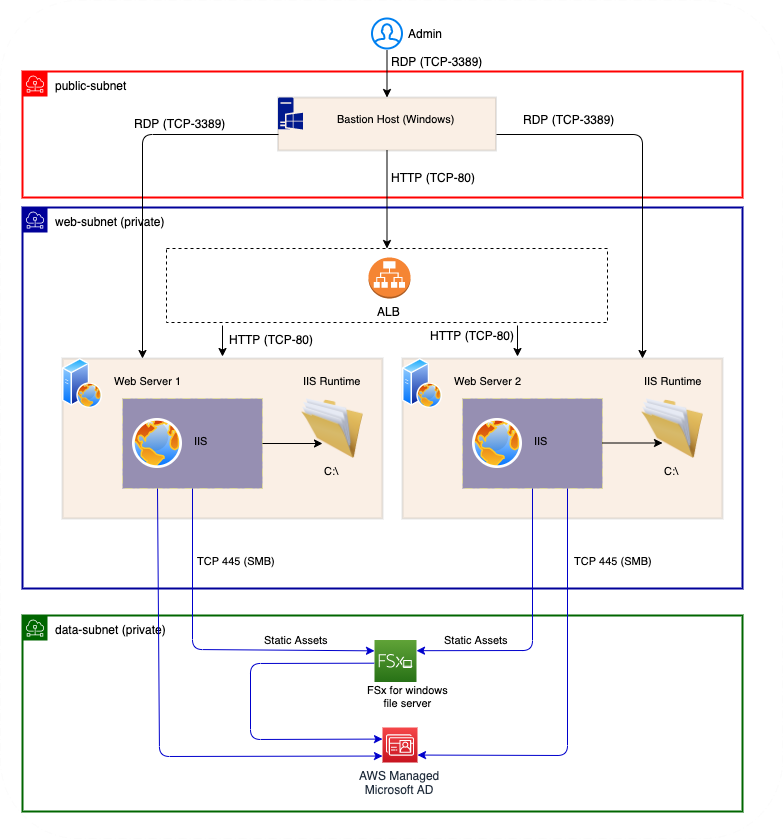

The diagram above was exported from draw.io. Its source (the exported page's mxGraphModel, read from the mxfile embedded in the PNG):
<mxGraphModel dx="2037" dy="2280" grid="0" gridSize="10" guides="1" tooltips="1" connect="1" arrows="1" fold="1" page="1" pageScale="1" pageWidth="850" pageHeight="1100" math="0" shadow="0">
  <root>
    <mxCell id="SSDv3J1A0ceBbZW9JCHW-0" />
    <mxCell id="SSDv3J1A0ceBbZW9JCHW-1" parent="SSDv3J1A0ceBbZW9JCHW-0" />
    <mxCell id="SSDv3J1A0ceBbZW9JCHW-2" value="&lt;font color=&quot;#000000&quot; style=&quot;font-size: 12px;&quot;&gt;web-subnet (private)&lt;/font&gt;" style="outlineConnect=0;gradientColor=none;html=1;whiteSpace=wrap;fontSize=12;fontStyle=0;shape=mxgraph.aws4.group;grIcon=mxgraph.aws4.group_subnet;strokeColor=#000099;fillColor=none;verticalAlign=top;align=left;spacingLeft=30;fontColor=#879196;dashed=0;strokeWidth=2;" vertex="1" parent="SSDv3J1A0ceBbZW9JCHW-1">
      <mxGeometry x="56" y="-874" width="720" height="381" as="geometry" />
    </mxCell>
    <mxCell id="SSDv3J1A0ceBbZW9JCHW-3" value="" style="rounded=0;arcSize=10;gradientColor=none;strokeWidth=2;shadow=0;fillColor=#cc6600;opacity=10;fontSize=11;" vertex="1" parent="SSDv3J1A0ceBbZW9JCHW-1">
      <mxGeometry x="96" y="-723" width="320" height="160" as="geometry" />
    </mxCell>
    <mxCell id="SSDv3J1A0ceBbZW9JCHW-4" value="" style="rounded=0;arcSize=10;dashed=1;gradientColor=none;dashPattern=8 3 1 3;strokeWidth=1;shadow=0;fillColor=#000066;opacity=40;strokeColor=#ffff66;fontSize=11;" vertex="1" parent="SSDv3J1A0ceBbZW9JCHW-1">
      <mxGeometry x="156" y="-683" width="140" height="90" as="geometry" />
    </mxCell>
    <mxCell id="SSDv3J1A0ceBbZW9JCHW-5" value="" style="aspect=fixed;perimeter=ellipsePerimeter;html=1;align=center;shadow=0;dashed=0;spacingTop=3;image;image=img/lib/active_directory/web_server.svg;rounded=0;strokeWidth=1;fillColor=#000066;fontSize=11;" vertex="1" parent="SSDv3J1A0ceBbZW9JCHW-1">
      <mxGeometry x="96" y="-723" width="40" height="50" as="geometry" />
    </mxCell>
    <mxCell id="SSDv3J1A0ceBbZW9JCHW-6" value="Web Server 1" style="text;html=1;fontSize=11;" vertex="1" parent="SSDv3J1A0ceBbZW9JCHW-1">
      <mxGeometry x="146" y="-713" width="90" height="30" as="geometry" />
    </mxCell>
    <mxCell id="SSDv3J1A0ceBbZW9JCHW-7" value="C:\" style="image;html=1;labelBackgroundColor=none;image=img/lib/clip_art/general/Full_Folder_128x128.png;rounded=0;strokeWidth=1;fillColor=#000066;fontSize=11;" vertex="1" parent="SSDv3J1A0ceBbZW9JCHW-1">
      <mxGeometry x="326" y="-683" width="80" height="60" as="geometry" />
    </mxCell>
    <mxCell id="SSDv3J1A0ceBbZW9JCHW-8" value="" style="aspect=fixed;perimeter=ellipsePerimeter;html=1;align=center;shadow=0;dashed=0;spacingTop=3;image;image=img/lib/active_directory/internet_globe.svg;rounded=0;labelBackgroundColor=none;strokeWidth=1;fillColor=#000066;fontSize=11;" vertex="1" parent="SSDv3J1A0ceBbZW9JCHW-1">
      <mxGeometry x="166" y="-663" width="50" height="50" as="geometry" />
    </mxCell>
    <mxCell id="SSDv3J1A0ceBbZW9JCHW-9" value="IIS" style="text;html=1;fontSize=11;" vertex="1" parent="SSDv3J1A0ceBbZW9JCHW-1">
      <mxGeometry x="226" y="-653" width="30" height="30" as="geometry" />
    </mxCell>
    <mxCell id="SSDv3J1A0ceBbZW9JCHW-10" value="&lt;font color=&quot;#000000&quot; style=&quot;font-size: 12px;&quot;&gt;data-subnet (private)&lt;/font&gt;" style="outlineConnect=0;gradientColor=none;html=1;whiteSpace=wrap;fontSize=12;fontStyle=0;shape=mxgraph.aws4.group;grIcon=mxgraph.aws4.group_subnet;strokeColor=#006600;verticalAlign=top;align=left;spacingLeft=30;fontColor=#879196;dashed=0;strokeWidth=2;fillColor=none;" vertex="1" parent="SSDv3J1A0ceBbZW9JCHW-1">
      <mxGeometry x="56" y="-466" width="720" height="196" as="geometry" />
    </mxCell>
    <mxCell id="SSDv3J1A0ceBbZW9JCHW-11" value="FSx for windows&lt;br&gt;file server" style="text;html=1;fontSize=11;align=center;" vertex="1" parent="SSDv3J1A0ceBbZW9JCHW-1">
      <mxGeometry x="390" y="-404" width="102" height="30" as="geometry" />
    </mxCell>
    <mxCell id="SSDv3J1A0ceBbZW9JCHW-12" value="" style="outlineConnect=0;fontColor=#232F3E;gradientColor=#60A337;gradientDirection=north;fillColor=#277116;strokeColor=#ffffff;dashed=0;verticalLabelPosition=bottom;verticalAlign=top;align=center;html=1;fontSize=11;fontStyle=0;aspect=fixed;shape=mxgraph.aws4.resourceIcon;resIcon=mxgraph.aws4.fsx_for_windows_file_server;" vertex="1" parent="SSDv3J1A0ceBbZW9JCHW-1">
      <mxGeometry x="408" y="-441.5" width="42" height="42" as="geometry" />
    </mxCell>
    <mxCell id="SSDv3J1A0ceBbZW9JCHW-13" value="" style="rounded=0;arcSize=10;gradientColor=none;strokeWidth=2;shadow=0;fillColor=#cc6600;opacity=10;fontSize=11;" vertex="1" parent="SSDv3J1A0ceBbZW9JCHW-1">
      <mxGeometry x="436" y="-723" width="320" height="160" as="geometry" />
    </mxCell>
    <mxCell id="SSDv3J1A0ceBbZW9JCHW-14" value="" style="rounded=0;arcSize=10;dashed=1;gradientColor=none;dashPattern=8 3 1 3;strokeWidth=1;shadow=0;fillColor=#000066;opacity=40;strokeColor=#ffff66;fontSize=11;" vertex="1" parent="SSDv3J1A0ceBbZW9JCHW-1">
      <mxGeometry x="496" y="-683" width="140" height="90" as="geometry" />
    </mxCell>
    <mxCell id="SSDv3J1A0ceBbZW9JCHW-15" value="" style="aspect=fixed;perimeter=ellipsePerimeter;html=1;align=center;shadow=0;dashed=0;spacingTop=3;image;image=img/lib/active_directory/web_server.svg;rounded=0;strokeWidth=1;fillColor=#000066;fontSize=11;" vertex="1" parent="SSDv3J1A0ceBbZW9JCHW-1">
      <mxGeometry x="436" y="-723" width="40" height="50" as="geometry" />
    </mxCell>
    <mxCell id="SSDv3J1A0ceBbZW9JCHW-16" value="Web Server 2" style="text;html=1;fontSize=11;" vertex="1" parent="SSDv3J1A0ceBbZW9JCHW-1">
      <mxGeometry x="486" y="-713" width="90" height="30" as="geometry" />
    </mxCell>
    <mxCell id="SSDv3J1A0ceBbZW9JCHW-17" value="C:\" style="image;html=1;labelBackgroundColor=none;image=img/lib/clip_art/general/Full_Folder_128x128.png;rounded=0;strokeWidth=1;fillColor=#000066;fontSize=11;" vertex="1" parent="SSDv3J1A0ceBbZW9JCHW-1">
      <mxGeometry x="666" y="-683" width="80" height="60" as="geometry" />
    </mxCell>
    <mxCell id="SSDv3J1A0ceBbZW9JCHW-18" value="" style="aspect=fixed;perimeter=ellipsePerimeter;html=1;align=center;shadow=0;dashed=0;spacingTop=3;image;image=img/lib/active_directory/internet_globe.svg;rounded=0;labelBackgroundColor=none;strokeWidth=1;fillColor=#000066;fontSize=11;" vertex="1" parent="SSDv3J1A0ceBbZW9JCHW-1">
      <mxGeometry x="506" y="-663" width="50" height="50" as="geometry" />
    </mxCell>
    <mxCell id="SSDv3J1A0ceBbZW9JCHW-19" value="IIS" style="text;html=1;fontSize=11;" vertex="1" parent="SSDv3J1A0ceBbZW9JCHW-1">
      <mxGeometry x="566" y="-653" width="90" height="30" as="geometry" />
    </mxCell>
    <mxCell id="SSDv3J1A0ceBbZW9JCHW-20" value="" style="endArrow=classic;html=1;strokeColor=#0000cc;fontSize=11;exitX=0.5;exitY=1;exitDx=0;exitDy=0;" edge="1" parent="SSDv3J1A0ceBbZW9JCHW-1" source="SSDv3J1A0ceBbZW9JCHW-4">
      <mxGeometry width="50" height="50" relative="1" as="geometry">
        <mxPoint x="226" y="-594" as="sourcePoint" />
        <mxPoint x="408" y="-430.655172413793" as="targetPoint" />
        <Array as="points">
          <mxPoint x="226" y="-432" />
        </Array>
      </mxGeometry>
    </mxCell>
    <mxCell id="SSDv3J1A0ceBbZW9JCHW-21" value="" style="endArrow=classic;html=1;exitX=0.5;exitY=1;exitDx=0;exitDy=0;strokeColor=#0000cc;fontSize=11;" edge="1" parent="SSDv3J1A0ceBbZW9JCHW-1" source="SSDv3J1A0ceBbZW9JCHW-14">
      <mxGeometry width="50" height="50" relative="1" as="geometry">
        <mxPoint x="601" y="-603" as="sourcePoint" />
        <mxPoint x="450" y="-430.80523255813955" as="targetPoint" />
        <Array as="points">
          <mxPoint x="566" y="-431" />
        </Array>
      </mxGeometry>
    </mxCell>
    <mxCell id="SSDv3J1A0ceBbZW9JCHW-22" value="" style="endArrow=classic;html=1;exitX=1;exitY=0.5;exitDx=0;exitDy=0;entryX=0.375;entryY=0.75;entryDx=0;entryDy=0;entryPerimeter=0;fontSize=11;" edge="1" parent="SSDv3J1A0ceBbZW9JCHW-1" source="SSDv3J1A0ceBbZW9JCHW-4" target="SSDv3J1A0ceBbZW9JCHW-7">
      <mxGeometry width="50" height="50" relative="1" as="geometry">
        <mxPoint x="306" y="-523" as="sourcePoint" />
        <mxPoint x="356" y="-573" as="targetPoint" />
      </mxGeometry>
    </mxCell>
    <mxCell id="SSDv3J1A0ceBbZW9JCHW-23" value="" style="endArrow=classic;html=1;exitX=1;exitY=0.5;exitDx=0;exitDy=0;entryX=0.375;entryY=0.75;entryDx=0;entryDy=0;entryPerimeter=0;fontSize=11;" edge="1" parent="SSDv3J1A0ceBbZW9JCHW-1">
      <mxGeometry width="50" height="50" relative="1" as="geometry">
        <mxPoint x="636" y="-638.5" as="sourcePoint" />
        <mxPoint x="696" y="-638.5" as="targetPoint" />
      </mxGeometry>
    </mxCell>
    <mxCell id="SSDv3J1A0ceBbZW9JCHW-24" value="Static Assets" style="text;html=1;fontSize=11;" vertex="1" parent="SSDv3J1A0ceBbZW9JCHW-1">
      <mxGeometry x="296" y="-454" width="44" height="30" as="geometry" />
    </mxCell>
    <mxCell id="SSDv3J1A0ceBbZW9JCHW-25" value="Static Assets" style="text;html=1;fontSize=11;" vertex="1" parent="SSDv3J1A0ceBbZW9JCHW-1">
      <mxGeometry x="476" y="-454" width="44" height="30" as="geometry" />
    </mxCell>
    <mxCell id="SSDv3J1A0ceBbZW9JCHW-26" value="IIS Runtime" style="text;html=1;fontSize=11;" vertex="1" parent="SSDv3J1A0ceBbZW9JCHW-1">
      <mxGeometry x="335" y="-713" width="44" height="30" as="geometry" />
    </mxCell>
    <mxCell id="SSDv3J1A0ceBbZW9JCHW-27" value="IIS Runtime" style="text;html=1;fontSize=11;" vertex="1" parent="SSDv3J1A0ceBbZW9JCHW-1">
      <mxGeometry x="676" y="-713" width="44" height="30" as="geometry" />
    </mxCell>
    <mxCell id="SSDv3J1A0ceBbZW9JCHW-28" value="TCP 445 (SMB)" style="text;html=1;fontSize=11;" vertex="1" parent="SSDv3J1A0ceBbZW9JCHW-1">
      <mxGeometry x="229" y="-533" width="44" height="30" as="geometry" />
    </mxCell>
    <mxCell id="SSDv3J1A0ceBbZW9JCHW-29" value="TCP 445 (SMB)" style="text;html=1;fontSize=11;" vertex="1" parent="SSDv3J1A0ceBbZW9JCHW-1">
      <mxGeometry x="606" y="-533" width="44" height="30" as="geometry" />
    </mxCell>
    <mxCell id="SSDv3J1A0ceBbZW9JCHW-30" value="AWS Managed&lt;br&gt;Microsoft AD" style="outlineConnect=0;fontColor=#232F3E;gradientColor=#F54749;gradientDirection=north;fillColor=#C7131F;strokeColor=#ffffff;dashed=0;verticalLabelPosition=bottom;verticalAlign=top;align=center;html=1;fontSize=12;fontStyle=0;aspect=fixed;shape=mxgraph.aws4.resourceIcon;resIcon=mxgraph.aws4.directory_service;" vertex="1" parent="SSDv3J1A0ceBbZW9JCHW-1">
      <mxGeometry x="416" y="-354" width="35" height="35" as="geometry" />
    </mxCell>
    <mxCell id="SSDv3J1A0ceBbZW9JCHW-31" value="" style="endArrow=classic;html=1;strokeColor=#0000cc;fontSize=11;exitX=0.25;exitY=1;exitDx=0;exitDy=0;" edge="1" parent="SSDv3J1A0ceBbZW9JCHW-1" source="SSDv3J1A0ceBbZW9JCHW-4">
      <mxGeometry width="50" height="50" relative="1" as="geometry">
        <mxPoint x="191" y="-582" as="sourcePoint" />
        <mxPoint x="416" y="-325.46361746361754" as="targetPoint" />
        <Array as="points">
          <mxPoint x="193" y="-325" />
        </Array>
      </mxGeometry>
    </mxCell>
    <mxCell id="SSDv3J1A0ceBbZW9JCHW-32" value="" style="endArrow=classic;html=1;exitX=0.75;exitY=1;exitDx=0;exitDy=0;strokeColor=#0000cc;fontSize=11;" edge="1" parent="SSDv3J1A0ceBbZW9JCHW-1" source="SSDv3J1A0ceBbZW9JCHW-14">
      <mxGeometry width="50" height="50" relative="1" as="geometry">
        <mxPoint x="611" y="-573" as="sourcePoint" />
        <mxPoint x="451" y="-326.4507042253522" as="targetPoint" />
        <Array as="points">
          <mxPoint x="601" y="-326" />
        </Array>
      </mxGeometry>
    </mxCell>
    <mxCell id="SSDv3J1A0ceBbZW9JCHW-33" value="" style="endArrow=classic;html=1;strokeColor=#0000cc;fontSize=11;exitX=-0.008;exitY=0.552;exitDx=0;exitDy=0;exitPerimeter=0;" edge="1" parent="SSDv3J1A0ceBbZW9JCHW-1" source="SSDv3J1A0ceBbZW9JCHW-12">
      <mxGeometry width="50" height="50" relative="1" as="geometry">
        <mxPoint x="408" y="-426.19417475728164" as="sourcePoint" />
        <mxPoint x="416" y="-342.4186046511627" as="targetPoint" />
        <Array as="points">
          <mxPoint x="284" y="-418" />
          <mxPoint x="284" y="-342" />
        </Array>
      </mxGeometry>
    </mxCell>
    <mxCell id="SSDv3J1A0ceBbZW9JCHW-34" value="&lt;font color=&quot;#000000&quot; style=&quot;font-size: 12px&quot;&gt;public-subnet&lt;/font&gt;" style="outlineConnect=0;gradientColor=none;html=1;whiteSpace=wrap;fontSize=12;fontStyle=0;shape=mxgraph.aws4.group;grIcon=mxgraph.aws4.group_subnet;strokeColor=#ff0000;fillColor=none;verticalAlign=top;align=left;spacingLeft=30;fontColor=#879196;dashed=0;strokeWidth=2;" vertex="1" parent="SSDv3J1A0ceBbZW9JCHW-1">
      <mxGeometry x="56" y="-1010" width="720" height="126" as="geometry" />
    </mxCell>
    <mxCell id="fDAp23Aos6T5oGWy0Ueq-0" value="" style="rounded=0;arcSize=10;gradientColor=none;strokeWidth=2;shadow=0;fillColor=#cc6600;opacity=10;fontSize=11;" vertex="1" parent="SSDv3J1A0ceBbZW9JCHW-1">
      <mxGeometry x="311.5" y="-984" width="218" height="53" as="geometry" />
    </mxCell>
    <mxCell id="fDAp23Aos6T5oGWy0Ueq-2" value="" style="aspect=fixed;pointerEvents=1;shadow=0;dashed=0;html=1;strokeColor=none;labelPosition=center;verticalLabelPosition=bottom;verticalAlign=top;align=center;fillColor=#00188D;shape=mxgraph.mscae.enterprise.windows_server" vertex="1" parent="SSDv3J1A0ceBbZW9JCHW-1">
      <mxGeometry x="311.5" y="-984" width="24.96" height="32" as="geometry" />
    </mxCell>
    <mxCell id="fDAp23Aos6T5oGWy0Ueq-3" value="Bastion Host (Windows)" style="text;html=1;fontSize=11;" vertex="1" parent="SSDv3J1A0ceBbZW9JCHW-1">
      <mxGeometry x="368.5" y="-975" width="30" height="30" as="geometry" />
    </mxCell>
    <mxCell id="fDAp23Aos6T5oGWy0Ueq-4" value="" style="html=1;verticalLabelPosition=bottom;align=center;labelBackgroundColor=#ffffff;verticalAlign=top;strokeWidth=2;strokeColor=#0080F0;shadow=0;dashed=0;shape=mxgraph.ios7.icons.user;" vertex="1" parent="SSDv3J1A0ceBbZW9JCHW-1">
      <mxGeometry x="405.5" y="-1063" width="30" height="30" as="geometry" />
    </mxCell>
    <mxCell id="fDAp23Aos6T5oGWy0Ueq-5" value="Admin" style="text;html=1;" vertex="1" parent="SSDv3J1A0ceBbZW9JCHW-1">
      <mxGeometry x="440" y="-1061" width="54" height="28" as="geometry" />
    </mxCell>
    <mxCell id="fDAp23Aos6T5oGWy0Ueq-6" value="" style="endArrow=classic;html=1;exitX=0.5;exitY=1.067;exitDx=0;exitDy=0;entryX=0.5;entryY=0;entryDx=0;entryDy=0;fontSize=11;exitPerimeter=0;" edge="1" parent="SSDv3J1A0ceBbZW9JCHW-1" source="fDAp23Aos6T5oGWy0Ueq-4" target="fDAp23Aos6T5oGWy0Ueq-0">
      <mxGeometry width="50" height="50" relative="1" as="geometry">
        <mxPoint x="423.5" y="-1018" as="sourcePoint" />
        <mxPoint x="483.5" y="-1018" as="targetPoint" />
      </mxGeometry>
    </mxCell>
    <mxCell id="fDAp23Aos6T5oGWy0Ueq-9" value="RDP (TCP-3389)" style="text;html=1;" vertex="1" parent="SSDv3J1A0ceBbZW9JCHW-1">
      <mxGeometry x="422.5" y="-1033" width="54" height="28" as="geometry" />
    </mxCell>
    <mxCell id="fDAp23Aos6T5oGWy0Ueq-10" value="" style="endArrow=classic;html=1;entryX=0.25;entryY=0;entryDx=0;entryDy=0;fontSize=11;" edge="1" parent="SSDv3J1A0ceBbZW9JCHW-1" target="SSDv3J1A0ceBbZW9JCHW-3">
      <mxGeometry width="50" height="50" relative="1" as="geometry">
        <mxPoint x="312" y="-947" as="sourcePoint" />
        <mxPoint x="389" y="-768" as="targetPoint" />
        <Array as="points">
          <mxPoint x="176" y="-947" />
        </Array>
      </mxGeometry>
    </mxCell>
    <mxCell id="fDAp23Aos6T5oGWy0Ueq-12" value="" style="endArrow=classic;html=1;entryX=0.75;entryY=0;entryDx=0;entryDy=0;fontSize=11;" edge="1" parent="SSDv3J1A0ceBbZW9JCHW-1" target="SSDv3J1A0ceBbZW9JCHW-13">
      <mxGeometry width="50" height="50" relative="1" as="geometry">
        <mxPoint x="530" y="-947" as="sourcePoint" />
        <mxPoint x="266" y="-713" as="targetPoint" />
        <Array as="points">
          <mxPoint x="676" y="-947" />
        </Array>
      </mxGeometry>
    </mxCell>
    <mxCell id="fDAp23Aos6T5oGWy0Ueq-16" value="RDP (TCP-3389)" style="text;html=1;" vertex="1" parent="SSDv3J1A0ceBbZW9JCHW-1">
      <mxGeometry x="166.00333333333344" y="-971" width="111" height="28" as="geometry" />
    </mxCell>
    <mxCell id="fDAp23Aos6T5oGWy0Ueq-17" value="" style="rounded=0;arcSize=10;strokeWidth=1;shadow=0;fontSize=11;dashed=1;" vertex="1" parent="SSDv3J1A0ceBbZW9JCHW-1">
      <mxGeometry x="200" y="-833" width="441" height="74" as="geometry" />
    </mxCell>
    <mxCell id="fDAp23Aos6T5oGWy0Ueq-18" value="ALB" style="outlineConnect=0;dashed=0;verticalLabelPosition=bottom;verticalAlign=top;align=center;html=1;shape=mxgraph.aws3.application_load_balancer;fillColor=#F58534;gradientColor=none;strokeColor=#000099;" vertex="1" parent="SSDv3J1A0ceBbZW9JCHW-1">
      <mxGeometry x="402" y="-824" width="42" height="41" as="geometry" />
    </mxCell>
    <mxCell id="fDAp23Aos6T5oGWy0Ueq-19" value="" style="endArrow=classic;html=1;entryX=0.5;entryY=0;entryDx=0;entryDy=0;fontSize=11;" edge="1" parent="SSDv3J1A0ceBbZW9JCHW-1">
      <mxGeometry width="50" height="50" relative="1" as="geometry">
        <mxPoint x="256" y="-756" as="sourcePoint" />
        <mxPoint x="256" y="-725" as="targetPoint" />
      </mxGeometry>
    </mxCell>
    <mxCell id="fDAp23Aos6T5oGWy0Ueq-20" value="" style="endArrow=classic;html=1;entryX=0.5;entryY=0;entryDx=0;entryDy=0;fontSize=11;" edge="1" parent="SSDv3J1A0ceBbZW9JCHW-1">
      <mxGeometry width="50" height="50" relative="1" as="geometry">
        <mxPoint x="551" y="-756" as="sourcePoint" />
        <mxPoint x="551" y="-725" as="targetPoint" />
      </mxGeometry>
    </mxCell>
    <mxCell id="fDAp23Aos6T5oGWy0Ueq-21" value="" style="endArrow=classic;html=1;fontSize=11;exitX=0.5;exitY=1;exitDx=0;exitDy=0;entryX=0.5;entryY=0;entryDx=0;entryDy=0;" edge="1" parent="SSDv3J1A0ceBbZW9JCHW-1" source="fDAp23Aos6T5oGWy0Ueq-0" target="fDAp23Aos6T5oGWy0Ueq-17">
      <mxGeometry width="50" height="50" relative="1" as="geometry">
        <mxPoint x="266" y="-746" as="sourcePoint" />
        <mxPoint x="266" y="-715" as="targetPoint" />
      </mxGeometry>
    </mxCell>
    <mxCell id="fDAp23Aos6T5oGWy0Ueq-22" value="HTTP (TCP-80)" style="text;html=1;" vertex="1" parent="SSDv3J1A0ceBbZW9JCHW-1">
      <mxGeometry x="261.00333333333344" y="-755" width="111" height="28" as="geometry" />
    </mxCell>
    <mxCell id="fDAp23Aos6T5oGWy0Ueq-23" value="HTTP (TCP-80)" style="text;html=1;" vertex="1" parent="SSDv3J1A0ceBbZW9JCHW-1">
      <mxGeometry x="462.00333333333344" y="-759" width="111" height="28" as="geometry" />
    </mxCell>
    <mxCell id="fDAp23Aos6T5oGWy0Ueq-24" value="HTTP (TCP-80)" style="text;html=1;" vertex="1" parent="SSDv3J1A0ceBbZW9JCHW-1">
      <mxGeometry x="422.50333333333344" y="-917" width="111" height="28" as="geometry" />
    </mxCell>
    <mxCell id="fDAp23Aos6T5oGWy0Ueq-25" value="RDP (TCP-3389)" style="text;html=1;" vertex="1" parent="SSDv3J1A0ceBbZW9JCHW-1">
      <mxGeometry x="555.0033333333334" y="-975" width="111" height="28" as="geometry" />
    </mxCell>
    <mxCell id="nYQXJ_B29ZOTiMWcysQ7-0" value="" style="rounded=1;arcSize=10;dashed=1;gradientColor=none;dashPattern=8 3 1 3;strokeWidth=1;shadow=0;fillColor=none;opacity=1;" vertex="1" parent="SSDv3J1A0ceBbZW9JCHW-1">
      <mxGeometry x="34" y="-1081" width="782" height="838" as="geometry" />
    </mxCell>
  </root>
</mxGraphModel>